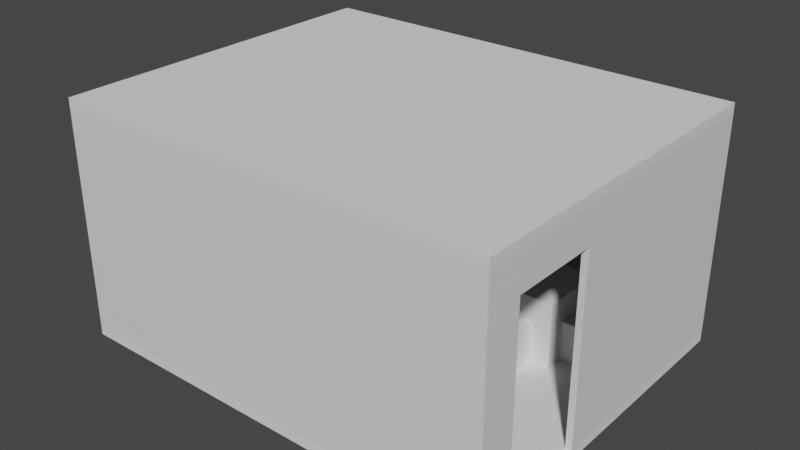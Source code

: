 # Source: tvroom.blend  (saved by Blender 2.83.19; exported with 4.5.12 LTS)
import bpy
from mathutils import Matrix  # noqa: F401  (used for matrix-valued properties, if any)

bpy.ops.wm.read_factory_settings(use_empty=True)
scene = bpy.context.scene
scene.name = 'Scene'

# ---- collections
col_tvroom = bpy.data.collections.new('TvRoom'); scene.collection.children.link(col_tvroom)
col_hideln = bpy.data.collections.new('Hideln'); scene.collection.children.link(col_hideln)

# ---- materials (node trees are filled in below, after node groups)
mat_pared = bpy.data.materials.new('Pared')
mat_pared.use_transparent_shadow = False

# ---- material node trees
mat_pared.use_nodes = True; mat_pared.node_tree.nodes.clear()
_N = mat_pared.node_tree.nodes; _L = mat_pared.node_tree.links
n0 = _N.new('ShaderNodeBsdfPrincipled'); n0.name = 'Principled BSDF'; n0.location = (10, 300)
n0.distribution = 'GGX'
n0.subsurface_method = 'BURLEY'
n0.inputs[3].default_value = 1.45
n0.inputs[27].default_value = (0.0, 0.0, 0.0, 1.0)
n0.inputs[28].default_value = 1.0
n1 = _N.new('ShaderNodeOutputMaterial'); n1.name = 'Material Output'; n1.location = (300, 300)
_L.new(n0.outputs[0], n1.inputs[0])
n1.is_active_output = True

# ---- world
world_world = bpy.data.worlds.new('World'); scene.world = world_world
world_world.use_nodes = True; world_world.node_tree.nodes.clear()
_N = world_world.node_tree.nodes; _L = world_world.node_tree.links
n0 = _N.new('ShaderNodeOutputWorld'); n0.name = 'World Output'; n0.location = (300, 300)
n1 = _N.new('ShaderNodeBackground'); n1.name = 'Background'; n1.location = (10, 300)
n1.inputs[0].default_value = (0.05088, 0.05088, 0.05088, 1.0)
_L.new(n1.outputs[0], n0.inputs[0])
n0.is_active_output = True
world_world.color = (0.05088, 0.05088, 0.05088)
world_world.use_sun_shadow = False
world_world.sun_shadow_jitter_overblur = 0.0

# ---- meshes
me_plane_002 = bpy.data.meshes.new('Plane.002')
me_plane_002.from_pydata([(0.0, 0.0, 0.0), (5.0, 0.0, 0.0), (0.0, 4.0, 0.0), (5.0, 4.0, 0.0), (0.0, 0.0, 2.5), (5.0, 0.0, 2.5), (0.0, 4.0, 2.5), (5.0, 4.0, 2.5)], [], [(3, 2, 6, 7), (0, 1, 5, 4), (1, 3, 7, 5), (2, 0, 4, 6)])
_uv = me_plane_002.uv_layers.new(name='UVMap')
_uv.uv.foreach_set('vector', [0.0, 0.0, 0.0, 0.0, 0.0, 0.0, 0.0, 0.0, 0.0, 0.0, 0.0, 0.0, 0.0, 0.0, 0.0, 0.0, 0.0, 0.0, 0.0, 0.0, 0.0, 0.0, 0.0, 0.0, 0.0, 0.0, 0.0, 0.0, 0.0, 0.0, 0.0, 0.0])
me_plane_002.materials.append(mat_pared)
me_plane_002.use_remesh_fix_poles = True
me_plane_002.use_remesh_preserve_attributes = False
me_plane_002.use_mirror_vertex_groups = False
me_plane_002.update()
me_cube_004 = bpy.data.meshes.new('Cube.004')
me_cube_004.from_pydata([(-2.0, 2.384e-07, -1.0), (-2.0, 2.384e-07, 1.0), (-2.0, 2.0, -1.0), (-2.0, 2.0, 1.0), (0.0, 2.384e-07, -1.0), (0.0, 2.384e-07, 1.0), (0.0, 2.0, -1.0), (0.0, 2.0, 1.0)], [], [(0, 1, 3, 2), (2, 3, 7, 6), (6, 7, 5, 4), (4, 5, 1, 0), (2, 6, 4, 0), (7, 3, 1, 5)])
_uv = me_cube_004.uv_layers.new(name='UVMap')
_uv.uv.foreach_set('vector', [0.375, 0.0, 0.625, 0.0, 0.625, 0.25, 0.375, 0.25, 0.375, 0.25, 0.625, 0.25, 0.625, 0.5, 0.375, 0.5, 0.375, 0.5, 0.625, 0.5, 0.625, 0.75, 0.375, 0.75, 0.375, 0.75, 0.625, 0.75, 0.625, 1.0, 0.375, 1.0, 0.125, 0.5, 0.375, 0.5, 0.375, 0.75, 0.125, 0.75, 0.625, 0.5, 0.875, 0.5, 0.875, 0.75, 0.625, 0.75])
me_cube_004.use_remesh_fix_poles = True
me_cube_004.use_remesh_preserve_attributes = False
me_cube_004.use_mirror_vertex_groups = False
me_cube_004.update()
me_cube_007 = bpy.data.meshes.new('Cube.007')
me_cube_007.from_pydata([(0.0, 0.0, 3.725e-09), (0.0, 3.998, 3.725e-09), (5.0, -0.001922, 3.725e-09), (5.0, 3.996, 3.725e-09)], [], [(1, 3, 2, 0)])
_uv = me_cube_007.uv_layers.new(name='UVMap')
_uv.uv.foreach_set('vector', [0.125, 0.5, 0.375, 0.5, 0.375, 0.75, 0.125, 0.75])
me_cube_007.use_remesh_fix_poles = True
me_cube_007.use_remesh_preserve_attributes = False
me_cube_007.use_mirror_vertex_groups = False
me_cube_007.update()
me_cube_008 = bpy.data.meshes.new('Cube.008')
me_cube_008.from_pydata([(-1.0, -1.0, -1.0), (-1.0, -1.0, 1.0), (-1.0, 1.0, -1.0), (-1.0, 1.0, 1.0), (1.0, -1.0, -1.0), (1.0, -1.0, 1.0), (1.0, 1.0, -1.0), (1.0, 1.0, 1.0)], [], [(0, 1, 3, 2), (2, 3, 7, 6), (6, 7, 5, 4), (4, 5, 1, 0), (2, 6, 4, 0), (7, 3, 1, 5)])
_uv = me_cube_008.uv_layers.new(name='UVMap')
_uv.uv.foreach_set('vector', [0.375, 0.0, 0.625, 0.0, 0.625, 0.25, 0.375, 0.25, 0.375, 0.25, 0.625, 0.25, 0.625, 0.5, 0.375, 0.5, 0.375, 0.5, 0.625, 0.5, 0.625, 0.75, 0.375, 0.75, 0.375, 0.75, 0.625, 0.75, 0.625, 1.0, 0.375, 1.0, 0.125, 0.5, 0.375, 0.5, 0.375, 0.75, 0.125, 0.75, 0.625, 0.5, 0.875, 0.5, 0.875, 0.75, 0.625, 0.75])
me_cube_008.use_remesh_fix_poles = True
me_cube_008.use_remesh_preserve_attributes = False
me_cube_008.use_mirror_vertex_groups = False
me_cube_008.update()
me_cube_009 = bpy.data.meshes.new('Cube.009')
me_cube_009.from_pydata([(-1.0, -1.0, -1.0), (-1.0, -1.0, 1.0), (-1.0, 1.0, -1.0), (-1.0, 1.0, 1.0), (1.0, -1.0, -1.0), (1.0, -1.0, 1.0), (1.0, 1.0, -1.0), (1.0, 1.0, 1.0)], [], [(0, 1, 3, 2), (2, 3, 7, 6), (6, 7, 5, 4), (4, 5, 1, 0), (2, 6, 4, 0), (7, 3, 1, 5)])
_uv = me_cube_009.uv_layers.new(name='UVMap')
_uv.uv.foreach_set('vector', [0.375, 0.0, 0.625, 0.0, 0.625, 0.25, 0.375, 0.25, 0.375, 0.25, 0.625, 0.25, 0.625, 0.5, 0.375, 0.5, 0.375, 0.5, 0.625, 0.5, 0.625, 0.75, 0.375, 0.75, 0.375, 0.75, 0.625, 0.75, 0.625, 1.0, 0.375, 1.0, 0.125, 0.5, 0.375, 0.5, 0.375, 0.75, 0.125, 0.75, 0.625, 0.5, 0.875, 0.5, 0.875, 0.75, 0.625, 0.75])
me_cube_009.use_remesh_fix_poles = True
me_cube_009.use_remesh_preserve_attributes = False
me_cube_009.use_mirror_vertex_groups = False
me_cube_009.update()
me_cube_010 = bpy.data.meshes.new('Cube.010')
me_cube_010.from_pydata([(-1.0, -1.0, -1.0), (-1.0, -1.0, 1.0), (-1.0, 1.0, -1.0), (-1.0, 1.0, 1.0), (1.0, -1.0, -1.0), (1.0, -1.0, 1.0), (1.0, 1.0, -1.0), (1.0, 1.0, 1.0)], [], [(0, 1, 3, 2), (2, 3, 7, 6), (6, 7, 5, 4), (4, 5, 1, 0), (2, 6, 4, 0), (7, 3, 1, 5)])
_uv = me_cube_010.uv_layers.new(name='UVMap')
_uv.uv.foreach_set('vector', [0.375, 0.0, 0.625, 0.0, 0.625, 0.25, 0.375, 0.25, 0.375, 0.25, 0.625, 0.25, 0.625, 0.5, 0.375, 0.5, 0.375, 0.5, 0.625, 0.5, 0.625, 0.75, 0.375, 0.75, 0.375, 0.75, 0.625, 0.75, 0.625, 1.0, 0.375, 1.0, 0.125, 0.5, 0.375, 0.5, 0.375, 0.75, 0.125, 0.75, 0.625, 0.5, 0.875, 0.5, 0.875, 0.75, 0.625, 0.75])
me_cube_010.use_remesh_fix_poles = True
me_cube_010.use_remesh_preserve_attributes = False
me_cube_010.use_mirror_vertex_groups = False
me_cube_010.update()
me_cube_012 = bpy.data.meshes.new('Cube.012')
me_cube_012.from_pydata([(-1.0, -1.0, -1.0), (-1.0, -1.0, 1.0), (-1.0, 1.0, -1.0), (-1.0, 1.0, 1.0), (1.0, -1.0, -1.0), (1.0, -1.0, 1.0), (1.0, 1.0, -1.0), (1.0, 1.0, 1.0)], [], [(0, 1, 3, 2), (2, 3, 7, 6), (6, 7, 5, 4), (4, 5, 1, 0), (2, 6, 4, 0), (7, 3, 1, 5)])
_uv = me_cube_012.uv_layers.new(name='UVMap')
_uv.uv.foreach_set('vector', [0.375, 0.0, 0.625, 0.0, 0.625, 0.25, 0.375, 0.25, 0.375, 0.25, 0.625, 0.25, 0.625, 0.5, 0.375, 0.5, 0.375, 0.5, 0.625, 0.5, 0.625, 0.75, 0.375, 0.75, 0.375, 0.75, 0.625, 0.75, 0.625, 1.0, 0.375, 1.0, 0.125, 0.5, 0.375, 0.5, 0.375, 0.75, 0.125, 0.75, 0.625, 0.5, 0.875, 0.5, 0.875, 0.75, 0.625, 0.75])
me_cube_012.use_remesh_fix_poles = True
me_cube_012.use_remesh_preserve_attributes = False
me_cube_012.use_mirror_vertex_groups = False
me_cube_012.update()
me_cube_014 = bpy.data.meshes.new('Cube.014')
me_cube_014.from_pydata([(0.0, 0.0, 3.725e-09), (0.0, 3.998, 3.725e-09), (5.0, -0.001922, 3.725e-09), (5.0, 3.996, 3.725e-09)], [], [(1, 3, 2, 0)])
_uv = me_cube_014.uv_layers.new(name='UVMap')
_uv.uv.foreach_set('vector', [0.125, 0.5, 0.375, 0.5, 0.375, 0.75, 0.125, 0.75])
me_cube_014.use_remesh_fix_poles = True
me_cube_014.use_remesh_preserve_attributes = False
me_cube_014.use_mirror_vertex_groups = False
me_cube_014.update()
me_cube_016 = bpy.data.meshes.new('Cube.016')
me_cube_016.from_pydata([(-2.0, 2.384e-07, -1.0), (-2.0, 2.384e-07, 1.0), (-2.0, 2.0, -1.0), (-2.0, 2.0, 1.0), (0.0, 2.384e-07, -1.0), (0.0, 2.384e-07, 1.0), (0.0, 2.0, -1.0), (0.0, 2.0, 1.0)], [], [(0, 1, 3, 2), (2, 3, 7, 6), (6, 7, 5, 4), (4, 5, 1, 0), (2, 6, 4, 0), (7, 3, 1, 5)])
_uv = me_cube_016.uv_layers.new(name='UVMap')
_uv.uv.foreach_set('vector', [0.375, 0.0, 0.625, 0.0, 0.625, 0.25, 0.375, 0.25, 0.375, 0.25, 0.625, 0.25, 0.625, 0.5, 0.375, 0.5, 0.375, 0.5, 0.625, 0.5, 0.625, 0.75, 0.375, 0.75, 0.375, 0.75, 0.625, 0.75, 0.625, 1.0, 0.375, 1.0, 0.125, 0.5, 0.375, 0.5, 0.375, 0.75, 0.125, 0.75, 0.625, 0.5, 0.875, 0.5, 0.875, 0.75, 0.625, 0.75])
me_cube_016.use_remesh_fix_poles = True
me_cube_016.use_remesh_preserve_attributes = False
me_cube_016.use_mirror_vertex_groups = False
me_cube_016.update()
me_cube_017 = bpy.data.meshes.new('Cube.017')
me_cube_017.from_pydata([(-1.0, -1.0, -1.0), (-1.0, -1.0, 1.0), (-1.0, 1.0, -1.0), (-1.0, 1.0, 1.0), (1.0, -1.0, -1.0), (1.0, -1.0, 1.0), (1.0, 1.0, -1.0), (1.0, 1.0, 1.0)], [], [(0, 1, 3, 2), (2, 3, 7, 6), (6, 7, 5, 4), (4, 5, 1, 0), (2, 6, 4, 0), (7, 3, 1, 5)])
_uv = me_cube_017.uv_layers.new(name='UVMap')
_uv.uv.foreach_set('vector', [0.375, 0.0, 0.625, 0.0, 0.625, 0.25, 0.375, 0.25, 0.375, 0.25, 0.625, 0.25, 0.625, 0.5, 0.375, 0.5, 0.375, 0.5, 0.625, 0.5, 0.625, 0.75, 0.375, 0.75, 0.375, 0.75, 0.625, 0.75, 0.625, 1.0, 0.375, 1.0, 0.125, 0.5, 0.375, 0.5, 0.375, 0.75, 0.125, 0.75, 0.625, 0.5, 0.875, 0.5, 0.875, 0.75, 0.625, 0.75])
me_cube_017.use_remesh_fix_poles = True
me_cube_017.use_remesh_preserve_attributes = False
me_cube_017.use_mirror_vertex_groups = False
me_cube_017.update()
me_cube_018 = bpy.data.meshes.new('Cube.018')
me_cube_018.from_pydata([(-1.0, -1.0, -1.0), (-1.0, -1.0, 1.0), (-1.0, 1.0, -1.0), (-1.0, 1.0, 1.0), (1.0, -1.0, -1.0), (1.0, -1.0, 1.0), (1.0, 1.0, -1.0), (1.0, 1.0, 1.0)], [], [(0, 1, 3, 2), (2, 3, 7, 6), (6, 7, 5, 4), (4, 5, 1, 0), (2, 6, 4, 0), (7, 3, 1, 5)])
_uv = me_cube_018.uv_layers.new(name='UVMap')
_uv.uv.foreach_set('vector', [0.375, 0.0, 0.625, 0.0, 0.625, 0.25, 0.375, 0.25, 0.375, 0.25, 0.625, 0.25, 0.625, 0.5, 0.375, 0.5, 0.375, 0.5, 0.625, 0.5, 0.625, 0.75, 0.375, 0.75, 0.375, 0.75, 0.625, 0.75, 0.625, 1.0, 0.375, 1.0, 0.125, 0.5, 0.375, 0.5, 0.375, 0.75, 0.125, 0.75, 0.625, 0.5, 0.875, 0.5, 0.875, 0.75, 0.625, 0.75])
me_cube_018.use_remesh_fix_poles = True
me_cube_018.use_remesh_preserve_attributes = False
me_cube_018.use_mirror_vertex_groups = False
me_cube_018.update()
me_cube_019 = bpy.data.meshes.new('Cube.019')
me_cube_019.from_pydata([(-1.0, -1.0, -1.0), (-1.0, -1.0, 1.0), (-1.0, 1.0, -1.0), (-1.0, 1.0, 1.0), (1.0, -1.0, -1.0), (1.0, -1.0, 1.0), (1.0, 1.0, -1.0), (1.0, 1.0, 1.0)], [], [(0, 1, 3, 2), (2, 3, 7, 6), (6, 7, 5, 4), (4, 5, 1, 0), (2, 6, 4, 0), (7, 3, 1, 5)])
_uv = me_cube_019.uv_layers.new(name='UVMap')
_uv.uv.foreach_set('vector', [0.375, 0.0, 0.625, 0.0, 0.625, 0.25, 0.375, 0.25, 0.375, 0.25, 0.625, 0.25, 0.625, 0.5, 0.375, 0.5, 0.375, 0.5, 0.625, 0.5, 0.625, 0.75, 0.375, 0.75, 0.375, 0.75, 0.625, 0.75, 0.625, 1.0, 0.375, 1.0, 0.125, 0.5, 0.375, 0.5, 0.375, 0.75, 0.125, 0.75, 0.625, 0.5, 0.875, 0.5, 0.875, 0.75, 0.625, 0.75])
me_cube_019.use_remesh_fix_poles = True
me_cube_019.use_remesh_preserve_attributes = False
me_cube_019.use_mirror_vertex_groups = False
me_cube_019.update()
me_cube_020 = bpy.data.meshes.new('Cube.020')
me_cube_020.from_pydata([(-1.0, -1.0, -1.0), (-1.0, -1.0, 1.0), (-1.0, 1.0, -1.0), (-1.0, 1.0, 1.0), (1.0, -1.0, -1.0), (1.0, -1.0, 1.0), (1.0, 1.0, -1.0), (1.0, 1.0, 1.0)], [], [(0, 1, 3, 2), (2, 3, 7, 6), (6, 7, 5, 4), (4, 5, 1, 0), (2, 6, 4, 0), (7, 3, 1, 5)])
_uv = me_cube_020.uv_layers.new(name='UVMap')
_uv.uv.foreach_set('vector', [0.375, 0.0, 0.625, 0.0, 0.625, 0.25, 0.375, 0.25, 0.375, 0.25, 0.625, 0.25, 0.625, 0.5, 0.375, 0.5, 0.375, 0.5, 0.625, 0.5, 0.625, 0.75, 0.375, 0.75, 0.375, 0.75, 0.625, 0.75, 0.625, 1.0, 0.375, 1.0, 0.125, 0.5, 0.375, 0.5, 0.375, 0.75, 0.125, 0.75, 0.625, 0.5, 0.875, 0.5, 0.875, 0.75, 0.625, 0.75])
me_cube_020.use_remesh_fix_poles = True
me_cube_020.use_remesh_preserve_attributes = False
me_cube_020.use_mirror_vertex_groups = False
me_cube_020.update()
me_cube_021 = bpy.data.meshes.new('Cube.021')
me_cube_021.from_pydata([(-1.0, -1.0, -1.0), (-1.0, -1.0, 1.0), (-1.0, 1.0, -1.0), (-1.0, 1.0, 1.0), (1.0, -1.0, -1.0), (1.0, -1.0, 1.0), (1.0, 1.0, -1.0), (1.0, 1.0, 1.0)], [], [(0, 1, 3, 2), (2, 3, 7, 6), (6, 7, 5, 4), (4, 5, 1, 0), (2, 6, 4, 0), (7, 3, 1, 5)])
_uv = me_cube_021.uv_layers.new(name='UVMap')
_uv.uv.foreach_set('vector', [0.375, 0.0, 0.625, 0.0, 0.625, 0.25, 0.375, 0.25, 0.375, 0.25, 0.625, 0.25, 0.625, 0.5, 0.375, 0.5, 0.375, 0.5, 0.625, 0.5, 0.625, 0.75, 0.375, 0.75, 0.375, 0.75, 0.625, 0.75, 0.625, 1.0, 0.375, 1.0, 0.125, 0.5, 0.375, 0.5, 0.375, 0.75, 0.125, 0.75, 0.625, 0.5, 0.875, 0.5, 0.875, 0.75, 0.625, 0.75])
me_cube_021.use_remesh_fix_poles = True
me_cube_021.use_remesh_preserve_attributes = False
me_cube_021.use_mirror_vertex_groups = False
me_cube_021.update()
me_cube_003 = bpy.data.meshes.new('Cube.003')
me_cube_003.from_pydata([(-1.0, -1.0, -1.0), (-1.0, -1.0, 1.0), (-1.0, 1.0, -1.0), (-1.0, 1.0, 1.0), (1.0, -1.0, -1.0), (1.0, -1.0, 1.0), (1.0, 1.0, -1.0), (1.0, 1.0, 1.0)], [], [(0, 1, 3, 2), (2, 3, 7, 6), (6, 7, 5, 4), (4, 5, 1, 0), (2, 6, 4, 0), (7, 3, 1, 5)])
_uv = me_cube_003.uv_layers.new(name='UVMap')
_uv.uv.foreach_set('vector', [0.375, 0.0, 0.625, 0.0, 0.625, 0.25, 0.375, 0.25, 0.375, 0.25, 0.625, 0.25, 0.625, 0.5, 0.375, 0.5, 0.375, 0.5, 0.625, 0.5, 0.625, 0.75, 0.375, 0.75, 0.375, 0.75, 0.625, 0.75, 0.625, 1.0, 0.375, 1.0, 0.125, 0.5, 0.375, 0.5, 0.375, 0.75, 0.125, 0.75, 0.625, 0.5, 0.875, 0.5, 0.875, 0.75, 0.625, 0.75])
me_cube_003.use_remesh_fix_poles = True
me_cube_003.use_remesh_preserve_attributes = False
me_cube_003.use_mirror_vertex_groups = False
me_cube_003.update()
me_cube_015 = bpy.data.meshes.new('Cube.015')
me_cube_015.from_pydata([(-1.0, -1.0, -1.0), (-1.0, -1.0, 1.0), (-1.0, 1.0, -1.0), (-1.0, 1.0, 1.0), (1.0, -1.0, -1.0), (1.0, -1.0, 1.0), (1.0, 1.0, -1.0), (1.0, 1.0, 1.0)], [], [(0, 1, 3, 2), (2, 3, 7, 6), (6, 7, 5, 4), (4, 5, 1, 0), (2, 6, 4, 0), (7, 3, 1, 5)])
_uv = me_cube_015.uv_layers.new(name='UVMap')
_uv.uv.foreach_set('vector', [0.375, 0.0, 0.625, 0.0, 0.625, 0.25, 0.375, 0.25, 0.375, 0.25, 0.625, 0.25, 0.625, 0.5, 0.375, 0.5, 0.375, 0.5, 0.625, 0.5, 0.625, 0.75, 0.375, 0.75, 0.375, 0.75, 0.625, 0.75, 0.625, 1.0, 0.375, 1.0, 0.125, 0.5, 0.375, 0.5, 0.375, 0.75, 0.125, 0.75, 0.625, 0.5, 0.875, 0.5, 0.875, 0.75, 0.625, 0.75])
me_cube_015.use_remesh_fix_poles = True
me_cube_015.use_remesh_preserve_attributes = False
me_cube_015.use_mirror_vertex_groups = False
me_cube_015.update()

# ---- objects
ob_paredes = bpy.data.objects.new('Paredes', me_plane_002)
ob_puerta_001 = bpy.data.objects.new('Puerta.001', me_cube_004)
ob_piso = bpy.data.objects.new('Piso', me_cube_007)
ob_sofa = bpy.data.objects.new('Sofa', me_cube_008)
ob_mesa = bpy.data.objects.new('Mesa', me_cube_009)
ob_silla_002 = bpy.data.objects.new('silla.002', me_cube_010)
ob_silla_004 = bpy.data.objects.new('silla.004', me_cube_012)
ob_techo = bpy.data.objects.new('Techo', me_cube_014)
ob_puerta_003 = bpy.data.objects.new('Puerta.003', me_cube_016)
ob_mesa_001 = bpy.data.objects.new('Mesa.001', me_cube_017)
ob_silla_001 = bpy.data.objects.new('silla.001', me_cube_018)
ob_silla_003 = bpy.data.objects.new('silla.003', me_cube_019)
ob_silla_005 = bpy.data.objects.new('silla.005', me_cube_020)
ob_silla_006 = bpy.data.objects.new('silla.006', me_cube_021)
ob_puerta = bpy.data.objects.new('Puerta', me_cube_003)
ob_puerta_002 = bpy.data.objects.new('Puerta.002', me_cube_015)

# ---- transforms, parenting, visibility, modifiers, constraints
ob_paredes.location = (0.0, 0.0, 0.0)
ob_paredes.lineart.crease_threshold = 0.0
_m = ob_paredes.modifiers.new('Solidify', 'SOLIDIFY')
_m.thickness = 0.1
_m = ob_paredes.modifiers.new('BTool_Cube', 'BOOLEAN')
_m.object = ob_puerta
_m.solver = 'FAST'
_m = ob_paredes.modifiers.new('BTool_ventana', 'BOOLEAN')
_m.solver = 'FAST'
_m = ob_paredes.modifiers.new('BTool_Puerta.002', 'BOOLEAN')
_m.object = ob_puerta_002
_m.solver = 'FAST'
ob_puerta_001.location = (4.937, 0.3269, -0.03)
ob_puerta_001.rotation_euler = (-1.739, 1.571, 0.0)
ob_puerta_001.scale = (1.05, 0.425, 0.05)
ob_puerta_001.hide_render = True
ob_puerta_001.visible_camera = False
ob_puerta_001.visible_diffuse = False
ob_puerta_001.visible_glossy = False
ob_puerta_001.visible_transmission = False
ob_puerta_001.visible_volume_scatter = False
ob_puerta_001.lineart.crease_threshold = 0.0
ob_piso.location = (0.0, 0.0, 0.0)
ob_piso.lineart.crease_threshold = 0.0
_m = ob_piso.modifiers.new('Solidify', 'SOLIDIFY')
_m.thickness = 0.1
_m.offset = 1.0
ob_sofa.location = (0.3943, 2.729, 0.22)
ob_sofa.scale = (0.2909, 0.8731, 0.225)
ob_sofa.lineart.crease_threshold = 0.0
ob_mesa.location = (2.041, 2.762, 0.37)
ob_mesa.scale = (0.3861, 0.3861, 0.375)
ob_mesa.lineart.crease_threshold = 0.0
ob_silla_002.location = (1.118, 3.657, 0.22)
ob_silla_002.scale = (0.1666, 0.1666, 0.225)
ob_silla_002.lineart.crease_threshold = 0.0
ob_silla_004.location = (1.104, 1.61, 0.22)
ob_silla_004.scale = (0.1666, 0.1666, 0.225)
ob_silla_004.lineart.crease_threshold = 0.0
ob_techo.location = (0.0, 0.0, 2.6)
ob_techo.lineart.crease_threshold = 0.0
_m = ob_techo.modifiers.new('Solidify', 'SOLIDIFY')
_m.thickness = 0.1
_m.offset = 1.0
ob_puerta_003.location = (0.08084, 0.4589, -0.03)
ob_puerta_003.rotation_euler = (1.923, 1.571, 0.0)
ob_puerta_003.scale = (1.05, 0.425, 0.05)
ob_puerta_003.hide_render = True
ob_puerta_003.visible_camera = False
ob_puerta_003.visible_diffuse = False
ob_puerta_003.visible_glossy = False
ob_puerta_003.visible_transmission = False
ob_puerta_003.visible_volume_scatter = False
ob_puerta_003.lineart.crease_threshold = 0.0
ob_mesa_001.location = (3.73, 2.775, 0.37)
ob_mesa_001.scale = (0.3861, 0.3861, 0.375)
ob_mesa_001.lineart.crease_threshold = 0.0
ob_silla_001.location = (3.743, 3.261, 0.22)
ob_silla_001.scale = (0.1666, 0.1666, 0.225)
ob_silla_001.lineart.crease_threshold = 0.0
ob_silla_003.location = (4.192, 2.773, 0.22)
ob_silla_003.scale = (0.1666, 0.1666, 0.225)
ob_silla_003.lineart.crease_threshold = 0.0
ob_silla_005.location = (3.721, 2.297, 0.22)
ob_silla_005.scale = (0.1666, 0.1666, 0.225)
ob_silla_005.lineart.crease_threshold = 0.0
ob_silla_006.location = (3.242, 2.766, 0.22)
ob_silla_006.scale = (0.1666, 0.1666, 0.225)
ob_silla_006.lineart.crease_threshold = 0.0
ob_puerta.location = (4.954, 0.9207, 1.045)
ob_puerta.rotation_euler = (1.571, 1.571, 0.0)
ob_puerta.scale = (1.05, 0.425, 0.5)
ob_puerta.hide_render = True
ob_puerta.visible_camera = False
ob_puerta.visible_diffuse = False
ob_puerta.visible_glossy = False
ob_puerta.visible_transmission = False
ob_puerta.visible_volume_scatter = False
ob_puerta.display_type = 'BOUNDS'
ob_puerta.lineart.crease_threshold = 0.0
ob_puerta_002.location = (0.07177, 0.9603, 1.045)
ob_puerta_002.rotation_euler = (1.571, 1.571, 0.0)
ob_puerta_002.scale = (1.05, 0.425, 0.5)
ob_puerta_002.hide_render = True
ob_puerta_002.visible_camera = False
ob_puerta_002.visible_diffuse = False
ob_puerta_002.visible_glossy = False
ob_puerta_002.visible_transmission = False
ob_puerta_002.visible_volume_scatter = False
ob_puerta_002.display_type = 'BOUNDS'
ob_puerta_002.lineart.crease_threshold = 0.0

# ---- collection membership
col_tvroom.objects.link(ob_paredes)
col_tvroom.objects.link(ob_puerta_001)
col_tvroom.objects.link(ob_piso)
col_tvroom.objects.link(ob_sofa)
col_tvroom.objects.link(ob_mesa)
col_tvroom.objects.link(ob_silla_002)
col_tvroom.objects.link(ob_silla_004)
col_tvroom.objects.link(ob_techo)
col_tvroom.objects.link(ob_puerta_003)
col_tvroom.objects.link(ob_mesa_001)
col_tvroom.objects.link(ob_silla_001)
col_tvroom.objects.link(ob_silla_003)
col_tvroom.objects.link(ob_silla_005)
col_tvroom.objects.link(ob_silla_006)
col_hideln.objects.link(ob_puerta)
col_hideln.objects.link(ob_puerta_002)
def _layer_coll(name, lc=None):
    lc = lc or bpy.context.view_layer.layer_collection
    for c in lc.children:
        if c.name == name: return c
        r = _layer_coll(name, c)
        if r: return r
_layer_coll('Hideln').exclude = True

# ---- scene / render settings (as saved in the file)
scene.frame_start = 1; scene.frame_end = 250; scene.frame_set(1)
scene.render.engine = 'BLENDER_EEVEE_NEXT'
scene.cycles.use_denoising = False
scene.cycles.samples = 128
scene.cycles.sampling_pattern = 'TABULATED_SOBOL'
scene.cycles.use_adaptive_sampling = False
scene.cycles.use_light_tree = False
scene.view_settings.view_transform = 'Filmic'
bpy.context.view_layer.update()

# ---- added for rendering (the .blend has no active camera and no usable light): camera, sun
cam_auto = bpy.data.cameras.new('AutoCamera')
cam_auto.lens = 50.0
cam_auto.sensor_width = 36.0
cam_auto.clip_end = 1000.0
ob_auto_camera = bpy.data.objects.new('AutoCamera', cam_auto)
scene.collection.objects.link(ob_auto_camera)
ob_auto_camera.location = (8.9305, -5.71756, 6.3944)
ob_auto_camera.rotation_euler = (1.09748, -7.21219e-08, 0.694738)
scene.camera = ob_auto_camera
light_auto_sun = bpy.data.lights.new('AutoSun', 'SUN')
light_auto_sun.energy = 3.0
light_auto_sun.angle = 0.0523599
ob_auto_sun = bpy.data.objects.new('AutoSun', light_auto_sun)
scene.collection.objects.link(ob_auto_sun)
ob_auto_sun.rotation_euler = (0.872665, 0.174533, 0.523599)
bpy.context.view_layer.update()

